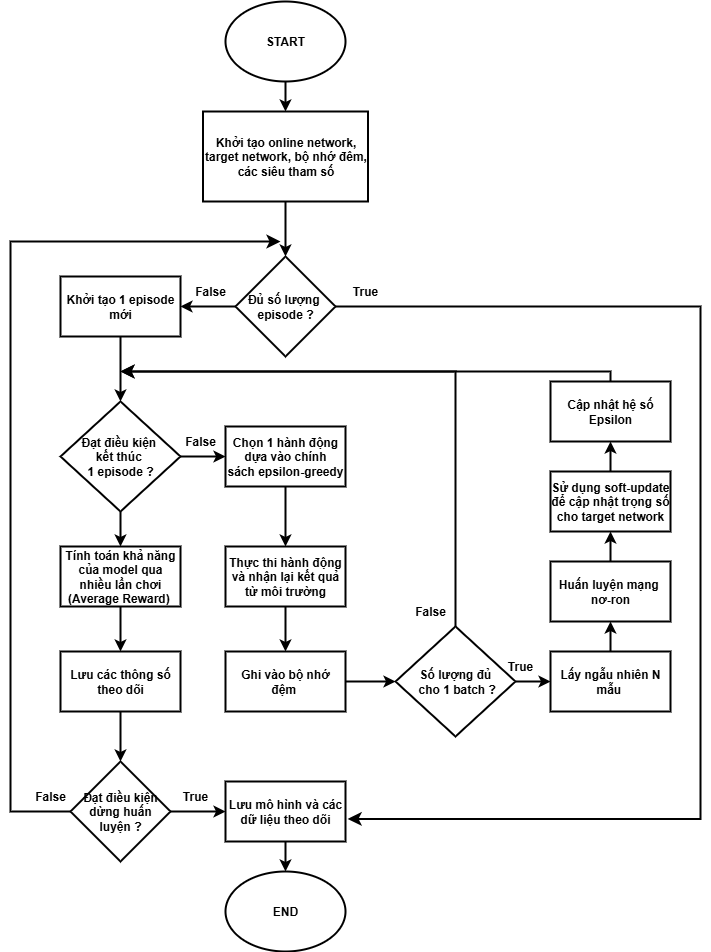

The diagram above was exported from draw.io. Its source (the exported page's mxGraphModel, read from the mxfile embedded in the PNG):
<mxGraphModel dx="1042" dy="562" grid="1" gridSize="10" guides="1" tooltips="1" connect="1" arrows="1" fold="1" page="1" pageScale="1" pageWidth="850" pageHeight="1100" math="0" shadow="0">
  <root>
    <mxCell id="0" />
    <mxCell id="1" parent="0" />
    <mxCell id="4s1SOTwGed2RCEv4V6K9-50" value="" style="edgeStyle=orthogonalEdgeStyle;rounded=0;orthogonalLoop=1;jettySize=auto;html=1;strokeWidth=2;fontSize=12;fontStyle=1" edge="1" parent="1" source="4s1SOTwGed2RCEv4V6K9-1" target="4s1SOTwGed2RCEv4V6K9-6">
      <mxGeometry relative="1" as="geometry" />
    </mxCell>
    <mxCell id="4s1SOTwGed2RCEv4V6K9-1" value="Khởi tạo online network, target network, bộ nhớ đêm, các siêu tham số" style="rounded=0;whiteSpace=wrap;html=1;strokeWidth=2;fontSize=12;fontStyle=1" vertex="1" parent="1">
      <mxGeometry x="332.5" y="240" width="165" height="90" as="geometry" />
    </mxCell>
    <mxCell id="4s1SOTwGed2RCEv4V6K9-34" value="" style="edgeStyle=orthogonalEdgeStyle;rounded=0;orthogonalLoop=1;jettySize=auto;html=1;strokeWidth=2;fontSize=12;fontStyle=1" edge="1" parent="1" source="4s1SOTwGed2RCEv4V6K9-6" target="4s1SOTwGed2RCEv4V6K9-29">
      <mxGeometry relative="1" as="geometry" />
    </mxCell>
    <mxCell id="4s1SOTwGed2RCEv4V6K9-6" value="Đủ số lượng&amp;nbsp;&lt;div&gt;episode ?&lt;/div&gt;" style="rhombus;whiteSpace=wrap;html=1;strokeWidth=2;fontSize=12;fontStyle=1" vertex="1" parent="1">
      <mxGeometry x="365" y="385" width="100" height="100" as="geometry" />
    </mxCell>
    <mxCell id="4s1SOTwGed2RCEv4V6K9-19" value="" style="edgeStyle=orthogonalEdgeStyle;rounded=0;orthogonalLoop=1;jettySize=auto;html=1;strokeWidth=2;fontSize=12;fontStyle=1" edge="1" parent="1" source="4s1SOTwGed2RCEv4V6K9-7" target="4s1SOTwGed2RCEv4V6K9-8">
      <mxGeometry relative="1" as="geometry" />
    </mxCell>
    <mxCell id="4s1SOTwGed2RCEv4V6K9-7" value="Chọn 1 hành động dựa vào chính sách&amp;nbsp;epsilon-greedy" style="rounded=0;whiteSpace=wrap;html=1;strokeWidth=2;fontSize=12;fontStyle=1" vertex="1" parent="1">
      <mxGeometry x="355" y="555" width="120" height="60" as="geometry" />
    </mxCell>
    <mxCell id="4s1SOTwGed2RCEv4V6K9-20" value="" style="edgeStyle=orthogonalEdgeStyle;rounded=0;orthogonalLoop=1;jettySize=auto;html=1;strokeWidth=2;fontSize=12;fontStyle=1" edge="1" parent="1" source="4s1SOTwGed2RCEv4V6K9-8" target="4s1SOTwGed2RCEv4V6K9-11">
      <mxGeometry relative="1" as="geometry" />
    </mxCell>
    <mxCell id="4s1SOTwGed2RCEv4V6K9-8" value="Thực thi hành động và nhận lại kết quả từ môi trường" style="rounded=0;whiteSpace=wrap;html=1;strokeWidth=2;fontSize=12;fontStyle=1" vertex="1" parent="1">
      <mxGeometry x="355" y="675" width="120" height="60" as="geometry" />
    </mxCell>
    <mxCell id="4s1SOTwGed2RCEv4V6K9-21" value="" style="edgeStyle=orthogonalEdgeStyle;rounded=0;orthogonalLoop=1;jettySize=auto;html=1;strokeWidth=2;fontSize=12;fontStyle=1" edge="1" parent="1" source="4s1SOTwGed2RCEv4V6K9-11" target="4s1SOTwGed2RCEv4V6K9-12">
      <mxGeometry relative="1" as="geometry" />
    </mxCell>
    <mxCell id="4s1SOTwGed2RCEv4V6K9-11" value="Ghi vào bộ nhớ đệm&amp;nbsp;" style="rounded=0;whiteSpace=wrap;html=1;strokeWidth=2;fontSize=12;fontStyle=1" vertex="1" parent="1">
      <mxGeometry x="355" y="780" width="120" height="60" as="geometry" />
    </mxCell>
    <mxCell id="4s1SOTwGed2RCEv4V6K9-22" value="" style="edgeStyle=orthogonalEdgeStyle;rounded=0;orthogonalLoop=1;jettySize=auto;html=1;strokeWidth=2;fontSize=12;fontStyle=1" edge="1" parent="1" source="4s1SOTwGed2RCEv4V6K9-12" target="4s1SOTwGed2RCEv4V6K9-13">
      <mxGeometry relative="1" as="geometry" />
    </mxCell>
    <mxCell id="4s1SOTwGed2RCEv4V6K9-12" value="Số lượng đủ&lt;div&gt;&amp;nbsp;cho 1 batch ?&lt;/div&gt;" style="rhombus;whiteSpace=wrap;html=1;strokeWidth=2;fontSize=12;fontStyle=1" vertex="1" parent="1">
      <mxGeometry x="525" y="755" width="120" height="110" as="geometry" />
    </mxCell>
    <mxCell id="4s1SOTwGed2RCEv4V6K9-23" value="" style="edgeStyle=orthogonalEdgeStyle;rounded=0;orthogonalLoop=1;jettySize=auto;html=1;strokeWidth=2;fontSize=12;fontStyle=1" edge="1" parent="1" source="4s1SOTwGed2RCEv4V6K9-13" target="4s1SOTwGed2RCEv4V6K9-15">
      <mxGeometry relative="1" as="geometry" />
    </mxCell>
    <mxCell id="4s1SOTwGed2RCEv4V6K9-13" value="Lấy ngẫu nhiên N mẫu&amp;nbsp;" style="rounded=0;whiteSpace=wrap;html=1;strokeWidth=2;fontSize=12;fontStyle=1" vertex="1" parent="1">
      <mxGeometry x="680" y="780" width="120" height="60" as="geometry" />
    </mxCell>
    <mxCell id="4s1SOTwGed2RCEv4V6K9-24" value="" style="edgeStyle=orthogonalEdgeStyle;rounded=0;orthogonalLoop=1;jettySize=auto;html=1;strokeWidth=2;fontSize=12;fontStyle=1" edge="1" parent="1" source="4s1SOTwGed2RCEv4V6K9-15" target="4s1SOTwGed2RCEv4V6K9-16">
      <mxGeometry relative="1" as="geometry" />
    </mxCell>
    <mxCell id="4s1SOTwGed2RCEv4V6K9-15" value="Huấn luyện mạng&amp;nbsp;&lt;div&gt;nơ-ron&lt;/div&gt;" style="rounded=0;whiteSpace=wrap;html=1;strokeWidth=2;fontSize=12;fontStyle=1" vertex="1" parent="1">
      <mxGeometry x="680" y="690" width="120" height="60" as="geometry" />
    </mxCell>
    <mxCell id="4s1SOTwGed2RCEv4V6K9-16" value="Sử dụng soft-update để cập nhật trọng số cho target network" style="rounded=0;whiteSpace=wrap;html=1;strokeWidth=2;fontSize=12;fontStyle=1" vertex="1" parent="1">
      <mxGeometry x="680" y="600" width="120" height="60" as="geometry" />
    </mxCell>
    <mxCell id="4s1SOTwGed2RCEv4V6K9-38" value="" style="edgeStyle=orthogonalEdgeStyle;rounded=0;orthogonalLoop=1;jettySize=auto;html=1;strokeWidth=2;fontSize=12;fontStyle=1" edge="1" parent="1" source="4s1SOTwGed2RCEv4V6K9-28" target="4s1SOTwGed2RCEv4V6K9-31">
      <mxGeometry relative="1" as="geometry" />
    </mxCell>
    <mxCell id="4s1SOTwGed2RCEv4V6K9-28" value="Tính toán khả năng của model qua nhiều lần chơi (Average Reward)&amp;nbsp;" style="rounded=0;whiteSpace=wrap;html=1;strokeWidth=2;fontSize=12;fontStyle=1" vertex="1" parent="1">
      <mxGeometry x="190" y="675" width="120" height="60" as="geometry" />
    </mxCell>
    <mxCell id="4s1SOTwGed2RCEv4V6K9-35" value="" style="edgeStyle=orthogonalEdgeStyle;rounded=0;orthogonalLoop=1;jettySize=auto;html=1;strokeWidth=2;fontSize=12;fontStyle=1" edge="1" parent="1" source="4s1SOTwGed2RCEv4V6K9-29" target="4s1SOTwGed2RCEv4V6K9-30">
      <mxGeometry relative="1" as="geometry" />
    </mxCell>
    <mxCell id="4s1SOTwGed2RCEv4V6K9-29" value="Khởi tạo 1 episode mới" style="rounded=0;whiteSpace=wrap;html=1;strokeWidth=2;fontSize=12;fontStyle=1" vertex="1" parent="1">
      <mxGeometry x="190" y="405" width="120" height="60" as="geometry" />
    </mxCell>
    <mxCell id="4s1SOTwGed2RCEv4V6K9-36" value="" style="edgeStyle=orthogonalEdgeStyle;rounded=0;orthogonalLoop=1;jettySize=auto;html=1;strokeWidth=2;fontSize=12;fontStyle=1" edge="1" parent="1" source="4s1SOTwGed2RCEv4V6K9-30" target="4s1SOTwGed2RCEv4V6K9-7">
      <mxGeometry relative="1" as="geometry" />
    </mxCell>
    <mxCell id="4s1SOTwGed2RCEv4V6K9-37" value="" style="edgeStyle=orthogonalEdgeStyle;rounded=0;orthogonalLoop=1;jettySize=auto;html=1;strokeWidth=2;fontSize=12;fontStyle=1" edge="1" parent="1" source="4s1SOTwGed2RCEv4V6K9-30" target="4s1SOTwGed2RCEv4V6K9-28">
      <mxGeometry relative="1" as="geometry" />
    </mxCell>
    <mxCell id="4s1SOTwGed2RCEv4V6K9-30" value="Đạt điều kiện&amp;nbsp;&lt;div&gt;kết thúc&amp;nbsp;&lt;/div&gt;&lt;div&gt;1 episode ?&lt;/div&gt;" style="rhombus;whiteSpace=wrap;html=1;strokeWidth=2;fontSize=12;fontStyle=1" vertex="1" parent="1">
      <mxGeometry x="190" y="530" width="120" height="110" as="geometry" />
    </mxCell>
    <mxCell id="4s1SOTwGed2RCEv4V6K9-42" value="" style="edgeStyle=orthogonalEdgeStyle;rounded=0;orthogonalLoop=1;jettySize=auto;html=1;strokeWidth=2;fontSize=12;fontStyle=1" edge="1" parent="1" source="4s1SOTwGed2RCEv4V6K9-31" target="4s1SOTwGed2RCEv4V6K9-33">
      <mxGeometry relative="1" as="geometry" />
    </mxCell>
    <mxCell id="4s1SOTwGed2RCEv4V6K9-31" value="Lưu các thông số theo dõi" style="rounded=0;whiteSpace=wrap;html=1;strokeWidth=2;fontSize=12;fontStyle=1" vertex="1" parent="1">
      <mxGeometry x="190" y="780" width="120" height="60" as="geometry" />
    </mxCell>
    <mxCell id="4s1SOTwGed2RCEv4V6K9-49" value="" style="edgeStyle=orthogonalEdgeStyle;rounded=0;orthogonalLoop=1;jettySize=auto;html=1;strokeWidth=2;fontSize=12;fontStyle=1" edge="1" parent="1" source="4s1SOTwGed2RCEv4V6K9-32" target="4s1SOTwGed2RCEv4V6K9-48">
      <mxGeometry relative="1" as="geometry" />
    </mxCell>
    <mxCell id="4s1SOTwGed2RCEv4V6K9-32" value="Lưu mô hình và các dữ liệu theo dõi" style="rounded=0;whiteSpace=wrap;html=1;strokeWidth=2;fontSize=12;fontStyle=1" vertex="1" parent="1">
      <mxGeometry x="355" y="910" width="120" height="60" as="geometry" />
    </mxCell>
    <mxCell id="4s1SOTwGed2RCEv4V6K9-44" value="" style="edgeStyle=orthogonalEdgeStyle;rounded=0;orthogonalLoop=1;jettySize=auto;html=1;strokeWidth=2;fontSize=12;fontStyle=1" edge="1" parent="1" source="4s1SOTwGed2RCEv4V6K9-33" target="4s1SOTwGed2RCEv4V6K9-32">
      <mxGeometry relative="1" as="geometry" />
    </mxCell>
    <mxCell id="4s1SOTwGed2RCEv4V6K9-33" value="Đạt điều kiện dừng huấn luyện&lt;span style=&quot;background-color: transparent; color: light-dark(rgb(0, 0, 0), rgb(255, 255, 255));&quot;&gt;&amp;nbsp;?&lt;/span&gt;" style="rhombus;whiteSpace=wrap;html=1;strokeWidth=2;fontSize=12;fontStyle=1" vertex="1" parent="1">
      <mxGeometry x="200" y="890" width="100" height="100" as="geometry" />
    </mxCell>
    <mxCell id="4s1SOTwGed2RCEv4V6K9-40" value="" style="edgeStyle=segmentEdgeStyle;endArrow=classic;html=1;curved=0;rounded=0;endSize=8;startSize=8;sourcePerimeterSpacing=0;targetPerimeterSpacing=0;exitX=0.5;exitY=0;exitDx=0;exitDy=0;strokeWidth=2;fontSize=12;fontStyle=1" edge="1" parent="1" source="4s1SOTwGed2RCEv4V6K9-12">
      <mxGeometry width="100" relative="1" as="geometry">
        <mxPoint x="530" y="610" as="sourcePoint" />
        <mxPoint x="250" y="500" as="targetPoint" />
        <Array as="points">
          <mxPoint x="585" y="500" />
        </Array>
      </mxGeometry>
    </mxCell>
    <mxCell id="4s1SOTwGed2RCEv4V6K9-41" value="" style="edgeStyle=segmentEdgeStyle;endArrow=classic;html=1;curved=0;rounded=0;endSize=8;startSize=8;sourcePerimeterSpacing=0;targetPerimeterSpacing=0;strokeWidth=2;fontSize=12;fontStyle=1;exitX=0.5;exitY=0;exitDx=0;exitDy=0;" edge="1" parent="1" source="4s1SOTwGed2RCEv4V6K9-61">
      <mxGeometry width="100" relative="1" as="geometry">
        <mxPoint x="740" y="500" as="sourcePoint" />
        <mxPoint x="250" y="500" as="targetPoint" />
        <Array as="points">
          <mxPoint x="740" y="500" />
        </Array>
      </mxGeometry>
    </mxCell>
    <mxCell id="4s1SOTwGed2RCEv4V6K9-43" value="" style="edgeStyle=segmentEdgeStyle;endArrow=classic;html=1;curved=0;rounded=0;endSize=8;startSize=8;sourcePerimeterSpacing=0;targetPerimeterSpacing=0;exitX=0;exitY=0.5;exitDx=0;exitDy=0;strokeWidth=2;fontSize=12;fontStyle=1" edge="1" parent="1" source="4s1SOTwGed2RCEv4V6K9-33">
      <mxGeometry width="100" relative="1" as="geometry">
        <mxPoint x="90" y="860" as="sourcePoint" />
        <mxPoint x="410" y="370" as="targetPoint" />
        <Array as="points">
          <mxPoint x="140" y="940" />
          <mxPoint x="140" y="370" />
          <mxPoint x="310" y="370" />
        </Array>
      </mxGeometry>
    </mxCell>
    <mxCell id="4s1SOTwGed2RCEv4V6K9-45" value="" style="edgeStyle=segmentEdgeStyle;endArrow=classic;html=1;curved=0;rounded=0;endSize=8;startSize=8;sourcePerimeterSpacing=0;targetPerimeterSpacing=0;exitX=1;exitY=0.5;exitDx=0;exitDy=0;entryX=1.018;entryY=0.623;entryDx=0;entryDy=0;entryPerimeter=0;strokeWidth=2;fontSize=12;fontStyle=1" edge="1" parent="1" source="4s1SOTwGed2RCEv4V6K9-6" target="4s1SOTwGed2RCEv4V6K9-32">
      <mxGeometry width="100" relative="1" as="geometry">
        <mxPoint x="450" y="420" as="sourcePoint" />
        <mxPoint x="550" y="460" as="targetPoint" />
        <Array as="points">
          <mxPoint x="830" y="435" />
          <mxPoint x="830" y="947" />
        </Array>
      </mxGeometry>
    </mxCell>
    <mxCell id="4s1SOTwGed2RCEv4V6K9-51" value="" style="edgeStyle=orthogonalEdgeStyle;rounded=0;orthogonalLoop=1;jettySize=auto;html=1;strokeWidth=2;fontSize=12;fontStyle=1" edge="1" parent="1" source="4s1SOTwGed2RCEv4V6K9-46" target="4s1SOTwGed2RCEv4V6K9-1">
      <mxGeometry relative="1" as="geometry" />
    </mxCell>
    <mxCell id="4s1SOTwGed2RCEv4V6K9-46" value="START" style="ellipse;whiteSpace=wrap;html=1;strokeWidth=2;fontSize=12;fontStyle=1" vertex="1" parent="1">
      <mxGeometry x="355" y="130" width="120" height="80" as="geometry" />
    </mxCell>
    <mxCell id="4s1SOTwGed2RCEv4V6K9-48" value="END" style="ellipse;whiteSpace=wrap;html=1;strokeWidth=2;fontSize=12;fontStyle=1" vertex="1" parent="1">
      <mxGeometry x="355" y="1000" width="120" height="80" as="geometry" />
    </mxCell>
    <mxCell id="4s1SOTwGed2RCEv4V6K9-52" value="False" style="text;html=1;align=center;verticalAlign=middle;whiteSpace=wrap;rounded=0;fontSize=12;fontStyle=1" vertex="1" parent="1">
      <mxGeometry x="310" y="405" width="60" height="30" as="geometry" />
    </mxCell>
    <mxCell id="4s1SOTwGed2RCEv4V6K9-53" value="False" style="text;html=1;align=center;verticalAlign=middle;whiteSpace=wrap;rounded=0;fontSize=12;fontStyle=1" vertex="1" parent="1">
      <mxGeometry x="300" y="555" width="60" height="30" as="geometry" />
    </mxCell>
    <mxCell id="4s1SOTwGed2RCEv4V6K9-54" value="False" style="text;html=1;align=center;verticalAlign=middle;whiteSpace=wrap;rounded=0;fontSize=12;fontStyle=1" vertex="1" parent="1">
      <mxGeometry x="530" y="725" width="60" height="30" as="geometry" />
    </mxCell>
    <mxCell id="4s1SOTwGed2RCEv4V6K9-55" value="False" style="text;html=1;align=center;verticalAlign=middle;whiteSpace=wrap;rounded=0;fontSize=12;fontStyle=1" vertex="1" parent="1">
      <mxGeometry x="150" y="910" width="60" height="30" as="geometry" />
    </mxCell>
    <mxCell id="4s1SOTwGed2RCEv4V6K9-57" value="True" style="text;html=1;align=center;verticalAlign=middle;whiteSpace=wrap;rounded=0;fontSize=12;fontStyle=1" vertex="1" parent="1">
      <mxGeometry x="465" y="405" width="60" height="30" as="geometry" />
    </mxCell>
    <mxCell id="4s1SOTwGed2RCEv4V6K9-59" value="True" style="text;html=1;align=center;verticalAlign=middle;whiteSpace=wrap;rounded=0;fontSize=12;fontStyle=1" vertex="1" parent="1">
      <mxGeometry x="620" y="780" width="60" height="30" as="geometry" />
    </mxCell>
    <mxCell id="4s1SOTwGed2RCEv4V6K9-60" value="True" style="text;html=1;align=center;verticalAlign=middle;whiteSpace=wrap;rounded=0;fontSize=12;fontStyle=1" vertex="1" parent="1">
      <mxGeometry x="295" y="910" width="60" height="30" as="geometry" />
    </mxCell>
    <mxCell id="4s1SOTwGed2RCEv4V6K9-61" value="Cập nhật hệ số Epsilon" style="rounded=0;whiteSpace=wrap;html=1;fontStyle=1;strokeWidth=2;" vertex="1" parent="1">
      <mxGeometry x="680" y="510" width="120" height="60" as="geometry" />
    </mxCell>
    <mxCell id="4s1SOTwGed2RCEv4V6K9-62" value="" style="endArrow=classic;html=1;rounded=0;exitX=0.5;exitY=0;exitDx=0;exitDy=0;entryX=0.5;entryY=1;entryDx=0;entryDy=0;strokeWidth=2;" edge="1" parent="1" source="4s1SOTwGed2RCEv4V6K9-16" target="4s1SOTwGed2RCEv4V6K9-61">
      <mxGeometry width="50" height="50" relative="1" as="geometry">
        <mxPoint x="390" y="690" as="sourcePoint" />
        <mxPoint x="440" y="640" as="targetPoint" />
      </mxGeometry>
    </mxCell>
  </root>
</mxGraphModel>